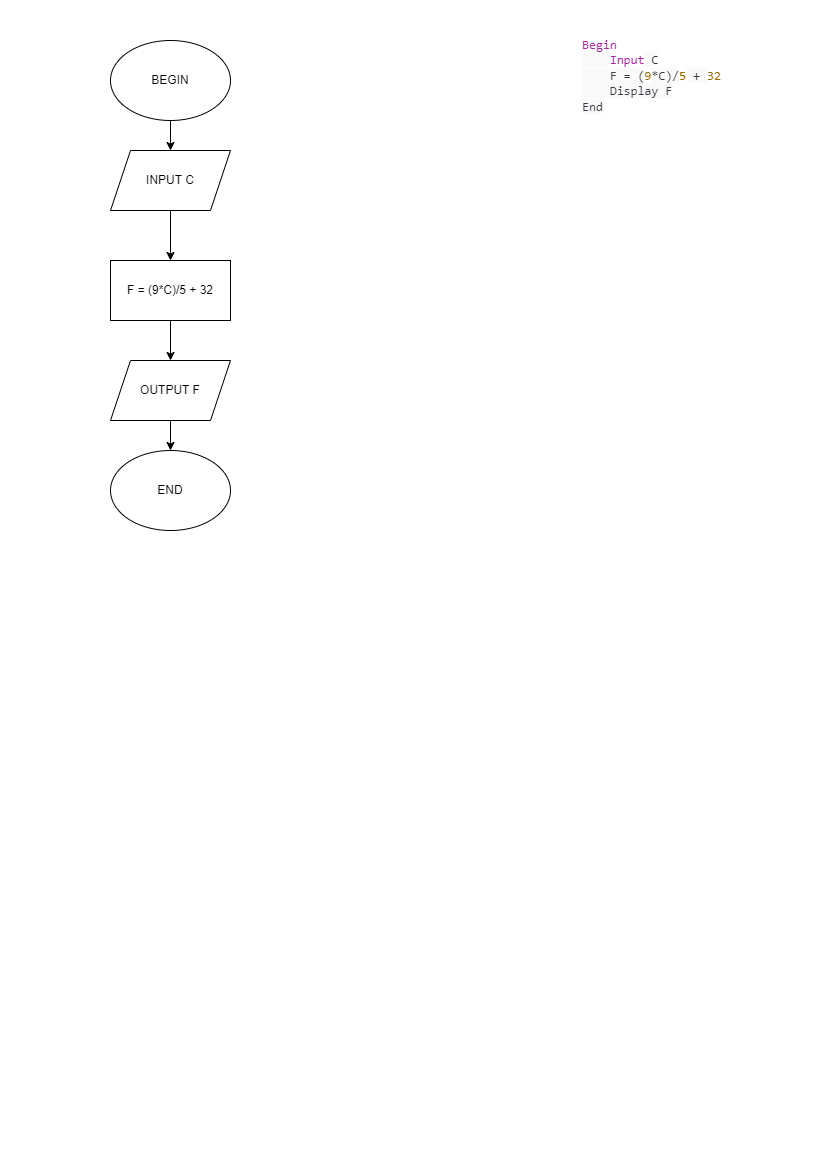

The diagram above was exported from draw.io. Its source (the exported page's mxGraphModel, read from the mxfile embedded in the PNG):
<mxGraphModel dx="880" dy="532" grid="1" gridSize="10" guides="1" tooltips="1" connect="1" arrows="1" fold="1" page="1" pageScale="1" pageWidth="827" pageHeight="1169" math="0" shadow="0">
  <root>
    <mxCell id="WIyWlLk6GJQsqaUBKTNV-0" />
    <mxCell id="WIyWlLk6GJQsqaUBKTNV-1" parent="WIyWlLk6GJQsqaUBKTNV-0" />
    <mxCell id="5wie7_2q7IttlXcalvE2-6" value="" style="edgeStyle=orthogonalEdgeStyle;rounded=0;orthogonalLoop=1;jettySize=auto;html=1;" edge="1" parent="WIyWlLk6GJQsqaUBKTNV-1" source="5wie7_2q7IttlXcalvE2-0" target="5wie7_2q7IttlXcalvE2-2">
      <mxGeometry relative="1" as="geometry" />
    </mxCell>
    <mxCell id="5wie7_2q7IttlXcalvE2-0" value="BEGIN" style="ellipse;whiteSpace=wrap;html=1;" vertex="1" parent="WIyWlLk6GJQsqaUBKTNV-1">
      <mxGeometry x="110" y="40" width="120" height="80" as="geometry" />
    </mxCell>
    <mxCell id="5wie7_2q7IttlXcalvE2-1" value="&lt;span style=&quot;box-sizing: border-box; color: rgb(166, 38, 164); font-family: SFMono-Regular, Menlo, Monaco, Consolas, &amp;quot;Liberation Mono&amp;quot;, &amp;quot;Courier New&amp;quot;, monospace; font-size: 12.6px; font-style: normal; font-variant-ligatures: normal; font-variant-caps: normal; font-weight: 400; letter-spacing: normal; orphans: 2; text-align: left; text-indent: 0px; text-transform: none; widows: 2; word-spacing: 0px; -webkit-text-stroke-width: 0px; text-decoration-thickness: initial; text-decoration-style: initial; text-decoration-color: initial;&quot; class=&quot;hljs-keyword&quot;&gt;&lt;span style=&quot;box-sizing: border-box; color: rgb(166, 38, 164);&quot; class=&quot;hljs-keyword&quot;&gt;Begin&lt;/span&gt;&lt;/span&gt;&lt;br style=&quot;box-sizing: border-box; color: rgb(56, 58, 66); font-family: SFMono-Regular, Menlo, Monaco, Consolas, &amp;quot;Liberation Mono&amp;quot;, &amp;quot;Courier New&amp;quot;, monospace; font-size: 12.6px; font-style: normal; font-variant-ligatures: normal; font-variant-caps: normal; font-weight: 400; letter-spacing: normal; orphans: 2; text-align: left; text-indent: 0px; text-transform: none; widows: 2; word-spacing: 0px; -webkit-text-stroke-width: 0px; text-decoration-thickness: initial; text-decoration-style: initial; text-decoration-color: initial;&quot;&gt;&lt;span style=&quot;color: rgb(56, 58, 66); font-family: SFMono-Regular, Menlo, Monaco, Consolas, &amp;quot;Liberation Mono&amp;quot;, &amp;quot;Courier New&amp;quot;, monospace; font-size: 12.6px; font-style: normal; font-variant-ligatures: normal; font-variant-caps: normal; font-weight: 400; letter-spacing: normal; orphans: 2; text-align: left; text-indent: 0px; text-transform: none; widows: 2; word-spacing: 0px; -webkit-text-stroke-width: 0px; background-color: rgb(250, 250, 250); text-decoration-thickness: initial; text-decoration-style: initial; text-decoration-color: initial; float: none; display: inline !important;&quot;&gt;&amp;nbsp;&amp;nbsp;&amp;nbsp; &lt;/span&gt;&lt;span style=&quot;box-sizing: border-box; color: rgb(166, 38, 164); font-family: SFMono-Regular, Menlo, Monaco, Consolas, &amp;quot;Liberation Mono&amp;quot;, &amp;quot;Courier New&amp;quot;, monospace; font-size: 12.6px; font-style: normal; font-variant-ligatures: normal; font-variant-caps: normal; font-weight: 400; letter-spacing: normal; orphans: 2; text-align: left; text-indent: 0px; text-transform: none; widows: 2; word-spacing: 0px; -webkit-text-stroke-width: 0px; text-decoration-thickness: initial; text-decoration-style: initial; text-decoration-color: initial;&quot; class=&quot;hljs-keyword&quot;&gt;&lt;span style=&quot;box-sizing: border-box; color: rgb(166, 38, 164);&quot; class=&quot;hljs-keyword&quot;&gt;Input&lt;/span&gt;&lt;/span&gt;&lt;span style=&quot;color: rgb(56, 58, 66); font-family: SFMono-Regular, Menlo, Monaco, Consolas, &amp;quot;Liberation Mono&amp;quot;, &amp;quot;Courier New&amp;quot;, monospace; font-size: 12.6px; font-style: normal; font-variant-ligatures: normal; font-variant-caps: normal; font-weight: 400; letter-spacing: normal; orphans: 2; text-align: left; text-indent: 0px; text-transform: none; widows: 2; word-spacing: 0px; -webkit-text-stroke-width: 0px; background-color: rgb(250, 250, 250); text-decoration-thickness: initial; text-decoration-style: initial; text-decoration-color: initial; float: none; display: inline !important;&quot;&gt; C&lt;/span&gt;&lt;br style=&quot;box-sizing: border-box; color: rgb(56, 58, 66); font-family: SFMono-Regular, Menlo, Monaco, Consolas, &amp;quot;Liberation Mono&amp;quot;, &amp;quot;Courier New&amp;quot;, monospace; font-size: 12.6px; font-style: normal; font-variant-ligatures: normal; font-variant-caps: normal; font-weight: 400; letter-spacing: normal; orphans: 2; text-align: left; text-indent: 0px; text-transform: none; widows: 2; word-spacing: 0px; -webkit-text-stroke-width: 0px; text-decoration-thickness: initial; text-decoration-style: initial; text-decoration-color: initial;&quot;&gt;&lt;span style=&quot;color: rgb(56, 58, 66); font-family: SFMono-Regular, Menlo, Monaco, Consolas, &amp;quot;Liberation Mono&amp;quot;, &amp;quot;Courier New&amp;quot;, monospace; font-size: 12.6px; font-style: normal; font-variant-ligatures: normal; font-variant-caps: normal; font-weight: 400; letter-spacing: normal; orphans: 2; text-align: left; text-indent: 0px; text-transform: none; widows: 2; word-spacing: 0px; -webkit-text-stroke-width: 0px; background-color: rgb(250, 250, 250); text-decoration-thickness: initial; text-decoration-style: initial; text-decoration-color: initial; float: none; display: inline !important;&quot;&gt;&amp;nbsp;&amp;nbsp;&amp;nbsp; F = (&lt;/span&gt;&lt;span style=&quot;box-sizing: border-box; color: rgb(152, 104, 1); font-family: SFMono-Regular, Menlo, Monaco, Consolas, &amp;quot;Liberation Mono&amp;quot;, &amp;quot;Courier New&amp;quot;, monospace; font-size: 12.6px; font-style: normal; font-variant-ligatures: normal; font-variant-caps: normal; font-weight: 400; letter-spacing: normal; orphans: 2; text-align: left; text-indent: 0px; text-transform: none; widows: 2; word-spacing: 0px; -webkit-text-stroke-width: 0px; text-decoration-thickness: initial; text-decoration-style: initial; text-decoration-color: initial;&quot; class=&quot;hljs-number&quot;&gt;&lt;span style=&quot;box-sizing: border-box; color: rgb(152, 104, 1);&quot; class=&quot;hljs-number&quot;&gt;9&lt;/span&gt;&lt;/span&gt;&lt;span style=&quot;color: rgb(56, 58, 66); font-family: SFMono-Regular, Menlo, Monaco, Consolas, &amp;quot;Liberation Mono&amp;quot;, &amp;quot;Courier New&amp;quot;, monospace; font-size: 12.6px; font-style: normal; font-variant-ligatures: normal; font-variant-caps: normal; font-weight: 400; letter-spacing: normal; orphans: 2; text-align: left; text-indent: 0px; text-transform: none; widows: 2; word-spacing: 0px; -webkit-text-stroke-width: 0px; background-color: rgb(250, 250, 250); text-decoration-thickness: initial; text-decoration-style: initial; text-decoration-color: initial; float: none; display: inline !important;&quot;&gt;*C)/&lt;/span&gt;&lt;span style=&quot;box-sizing: border-box; color: rgb(152, 104, 1); font-family: SFMono-Regular, Menlo, Monaco, Consolas, &amp;quot;Liberation Mono&amp;quot;, &amp;quot;Courier New&amp;quot;, monospace; font-size: 12.6px; font-style: normal; font-variant-ligatures: normal; font-variant-caps: normal; font-weight: 400; letter-spacing: normal; orphans: 2; text-align: left; text-indent: 0px; text-transform: none; widows: 2; word-spacing: 0px; -webkit-text-stroke-width: 0px; text-decoration-thickness: initial; text-decoration-style: initial; text-decoration-color: initial;&quot; class=&quot;hljs-number&quot;&gt;&lt;span style=&quot;box-sizing: border-box; color: rgb(152, 104, 1);&quot; class=&quot;hljs-number&quot;&gt;5&lt;/span&gt;&lt;/span&gt;&lt;span style=&quot;color: rgb(56, 58, 66); font-family: SFMono-Regular, Menlo, Monaco, Consolas, &amp;quot;Liberation Mono&amp;quot;, &amp;quot;Courier New&amp;quot;, monospace; font-size: 12.6px; font-style: normal; font-variant-ligatures: normal; font-variant-caps: normal; font-weight: 400; letter-spacing: normal; orphans: 2; text-align: left; text-indent: 0px; text-transform: none; widows: 2; word-spacing: 0px; -webkit-text-stroke-width: 0px; background-color: rgb(250, 250, 250); text-decoration-thickness: initial; text-decoration-style: initial; text-decoration-color: initial; float: none; display: inline !important;&quot;&gt; + &lt;/span&gt;&lt;span style=&quot;box-sizing: border-box; color: rgb(152, 104, 1); font-family: SFMono-Regular, Menlo, Monaco, Consolas, &amp;quot;Liberation Mono&amp;quot;, &amp;quot;Courier New&amp;quot;, monospace; font-size: 12.6px; font-style: normal; font-variant-ligatures: normal; font-variant-caps: normal; font-weight: 400; letter-spacing: normal; orphans: 2; text-align: left; text-indent: 0px; text-transform: none; widows: 2; word-spacing: 0px; -webkit-text-stroke-width: 0px; text-decoration-thickness: initial; text-decoration-style: initial; text-decoration-color: initial;&quot; class=&quot;hljs-number&quot;&gt;&lt;span style=&quot;box-sizing: border-box; color: rgb(152, 104, 1);&quot; class=&quot;hljs-number&quot;&gt;32&lt;/span&gt;&lt;/span&gt;&lt;br style=&quot;box-sizing: border-box; color: rgb(56, 58, 66); font-family: SFMono-Regular, Menlo, Monaco, Consolas, &amp;quot;Liberation Mono&amp;quot;, &amp;quot;Courier New&amp;quot;, monospace; font-size: 12.6px; font-style: normal; font-variant-ligatures: normal; font-variant-caps: normal; font-weight: 400; letter-spacing: normal; orphans: 2; text-align: left; text-indent: 0px; text-transform: none; widows: 2; word-spacing: 0px; -webkit-text-stroke-width: 0px; text-decoration-thickness: initial; text-decoration-style: initial; text-decoration-color: initial;&quot;&gt;&lt;span style=&quot;color: rgb(56, 58, 66); font-family: SFMono-Regular, Menlo, Monaco, Consolas, &amp;quot;Liberation Mono&amp;quot;, &amp;quot;Courier New&amp;quot;, monospace; font-size: 12.6px; font-style: normal; font-variant-ligatures: normal; font-variant-caps: normal; font-weight: 400; letter-spacing: normal; orphans: 2; text-align: left; text-indent: 0px; text-transform: none; widows: 2; word-spacing: 0px; -webkit-text-stroke-width: 0px; background-color: rgb(250, 250, 250); text-decoration-thickness: initial; text-decoration-style: initial; text-decoration-color: initial; float: none; display: inline !important;&quot;&gt;&amp;nbsp;&amp;nbsp;&amp;nbsp; Display F&lt;/span&gt;&lt;br style=&quot;box-sizing: border-box; color: rgb(56, 58, 66); font-family: SFMono-Regular, Menlo, Monaco, Consolas, &amp;quot;Liberation Mono&amp;quot;, &amp;quot;Courier New&amp;quot;, monospace; font-size: 12.6px; font-style: normal; font-variant-ligatures: normal; font-variant-caps: normal; font-weight: 400; letter-spacing: normal; orphans: 2; text-align: left; text-indent: 0px; text-transform: none; widows: 2; word-spacing: 0px; -webkit-text-stroke-width: 0px; text-decoration-thickness: initial; text-decoration-style: initial; text-decoration-color: initial;&quot;&gt;&lt;span style=&quot;color: rgb(56, 58, 66); font-family: SFMono-Regular, Menlo, Monaco, Consolas, &amp;quot;Liberation Mono&amp;quot;, &amp;quot;Courier New&amp;quot;, monospace; font-size: 12.6px; font-style: normal; font-variant-ligatures: normal; font-variant-caps: normal; font-weight: 400; letter-spacing: normal; orphans: 2; text-align: left; text-indent: 0px; text-transform: none; widows: 2; word-spacing: 0px; -webkit-text-stroke-width: 0px; background-color: rgb(250, 250, 250); text-decoration-thickness: initial; text-decoration-style: initial; text-decoration-color: initial; float: none; display: inline !important;&quot;&gt;End&lt;/span&gt;" style="text;whiteSpace=wrap;html=1;" vertex="1" parent="WIyWlLk6GJQsqaUBKTNV-1">
      <mxGeometry x="580" y="30" width="170" height="100" as="geometry" />
    </mxCell>
    <mxCell id="5wie7_2q7IttlXcalvE2-7" value="" style="edgeStyle=orthogonalEdgeStyle;rounded=0;orthogonalLoop=1;jettySize=auto;html=1;" edge="1" parent="WIyWlLk6GJQsqaUBKTNV-1" source="5wie7_2q7IttlXcalvE2-2" target="5wie7_2q7IttlXcalvE2-3">
      <mxGeometry relative="1" as="geometry" />
    </mxCell>
    <mxCell id="5wie7_2q7IttlXcalvE2-2" value="INPUT C" style="shape=parallelogram;perimeter=parallelogramPerimeter;whiteSpace=wrap;html=1;fixedSize=1;" vertex="1" parent="WIyWlLk6GJQsqaUBKTNV-1">
      <mxGeometry x="110" y="150" width="120" height="60" as="geometry" />
    </mxCell>
    <mxCell id="5wie7_2q7IttlXcalvE2-9" value="" style="edgeStyle=orthogonalEdgeStyle;rounded=0;orthogonalLoop=1;jettySize=auto;html=1;" edge="1" parent="WIyWlLk6GJQsqaUBKTNV-1" source="5wie7_2q7IttlXcalvE2-3" target="5wie7_2q7IttlXcalvE2-4">
      <mxGeometry relative="1" as="geometry" />
    </mxCell>
    <mxCell id="5wie7_2q7IttlXcalvE2-3" value="F = (9*C)/5 + 32" style="rounded=0;whiteSpace=wrap;html=1;" vertex="1" parent="WIyWlLk6GJQsqaUBKTNV-1">
      <mxGeometry x="110" y="260" width="120" height="60" as="geometry" />
    </mxCell>
    <mxCell id="5wie7_2q7IttlXcalvE2-10" value="" style="edgeStyle=orthogonalEdgeStyle;rounded=0;orthogonalLoop=1;jettySize=auto;html=1;" edge="1" parent="WIyWlLk6GJQsqaUBKTNV-1" source="5wie7_2q7IttlXcalvE2-4" target="5wie7_2q7IttlXcalvE2-5">
      <mxGeometry relative="1" as="geometry" />
    </mxCell>
    <mxCell id="5wie7_2q7IttlXcalvE2-4" value="OUTPUT F" style="shape=parallelogram;perimeter=parallelogramPerimeter;whiteSpace=wrap;html=1;fixedSize=1;" vertex="1" parent="WIyWlLk6GJQsqaUBKTNV-1">
      <mxGeometry x="110" y="360" width="120" height="60" as="geometry" />
    </mxCell>
    <mxCell id="5wie7_2q7IttlXcalvE2-5" value="END" style="ellipse;whiteSpace=wrap;html=1;" vertex="1" parent="WIyWlLk6GJQsqaUBKTNV-1">
      <mxGeometry x="110" y="450" width="120" height="80" as="geometry" />
    </mxCell>
  </root>
</mxGraphModel>